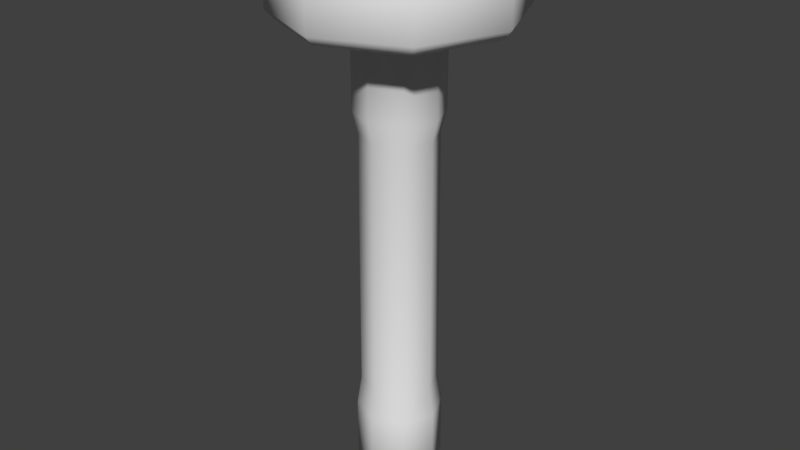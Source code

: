 # Source: flashlight_model.blend  (saved by Blender 2.79.0; exported with 4.5.12 LTS)
import bpy
from mathutils import Matrix  # noqa: F401  (used for matrix-valued properties, if any)

bpy.ops.wm.read_factory_settings(use_empty=True)
scene = bpy.context.scene
scene.name = 'Scene'

# ---- collections
col_collection_1 = bpy.data.collections.new('Collection 1'); scene.collection.children.link(col_collection_1)

# ---- world
world_world = bpy.data.worlds.new('World'); scene.world = world_world
world_world.color = (0.05088, 0.05088, 0.05088)
world_world.use_sun_shadow = False
world_world.sun_shadow_jitter_overblur = 0.0
world_world.cycles.sampling_method = 'MANUAL'

# ---- meshes
me_plane = bpy.data.meshes.new('Plane')
me_plane.from_pydata([(4.178e-08, -0.04978, -1.477e-08), (-0.03522, -0.0352, -1.349e-08), (-0.04981, 2.529e-05, -1.345e-08), (-0.03522, 0.03525, -1.949e-08), (4.614e-08, 0.04983, -1.3e-08), (0.03522, 0.03525, -1.949e-08), (0.04981, 2.529e-05, -1.345e-08), (0.03522, -0.03519, -1.349e-08), (4.175e-08, -0.04489, -1.434e-08), (-0.03176, -0.03173, -1.666e-08), (-0.04491, 2.529e-05, -1.345e-08), (-0.03176, 0.03178, -1.979e-08), (4.568e-08, 0.04494, -9.96e-09), (0.03176, 0.03178, -1.979e-08), (0.04491, 2.529e-05, -1.345e-08), (0.03176, -0.03173, -1.666e-08), (4.118e-08, -0.03694, -0.008202), (-0.02614, -0.02611, -0.008202), (-0.03696, 2.529e-05, -0.008202), (-0.02614, 0.02616, -0.008202), (4.441e-08, 0.03699, -0.008202), (0.02614, 0.02616, -0.008202), (0.03696, 2.529e-05, -0.008202), (0.02614, -0.02611, -0.008202), (0.05283, 2.529e-05, -0.03013), (3.864e-08, 2.528e-05, -0.008202), (0.03736, 0.03738, -0.03013), (4.652e-08, 0.05286, -0.03013), (-0.03736, 0.03738, -0.03013), (-0.05283, 2.529e-05, -0.03013), (-0.03736, -0.03733, -0.03013), (4.19e-08, -0.05281, -0.03013), (0.03736, -0.03733, -0.03013), (0.01962, -0.000212, -0.04295), (0.01387, 0.01366, -0.04295), (4.282e-08, 0.01941, -0.04295), (-0.01387, 0.01366, -0.04295), (-0.01962, -0.000212, -0.04295), (-0.01387, -0.01408, -0.04295), (4.11e-08, -0.01983, -0.04295), (0.01387, -0.01408, -0.04295), (0.01962, -0.000212, -0.07342), (0.01387, 0.01366, -0.07342), (4.282e-08, 0.01941, -0.07342), (-0.01387, 0.01366, -0.07342), (-0.01962, -0.000212, -0.07342), (-0.01387, -0.01408, -0.07342), (4.11e-08, -0.01983, -0.07342), (0.01387, -0.01408, -0.07342), (0.01716, -0.000212, -0.08339), (0.01214, 0.01192, -0.08339), (4.243e-08, 0.01695, -0.08339), (-0.01214, 0.01192, -0.08339), (-0.01716, -0.000212, -0.08339), (-0.01214, -0.01235, -0.08339), (4.093e-08, -0.01738, -0.08339), (0.01214, -0.01235, -0.08339), (0.01748, -0.000212, -0.2036), (0.01236, 0.01215, -0.2036), (4.248e-08, 0.01727, -0.2036), (-0.01236, 0.01215, -0.2036), (-0.01748, -0.000212, -0.2036), (-0.01236, -0.01257, -0.2036), (4.096e-08, -0.01769, -0.2036), (0.01236, -0.01257, -0.2036), (0.01956, -0.000212, -0.2171), (0.01383, 0.01362, -0.2171), (4.285e-08, 0.01934, -0.2171), (-0.01383, 0.01362, -0.2171), (-0.01956, -0.000212, -0.2171), (-0.01383, -0.01404, -0.2171), (4.114e-08, -0.01977, -0.2171), (0.01383, -0.01404, -0.2171), (0.01956, -0.000212, -0.2465), (0.01383, 0.01362, -0.2465), (4.285e-08, 0.01934, -0.2465), (-0.01383, 0.01362, -0.2465), (-0.01956, -0.000212, -0.2465), (-0.01383, -0.01404, -0.2465), (4.114e-08, -0.01977, -0.2465), (0.01383, -0.01404, -0.2465), (0.0128, -0.0004021, -0.2525), (0.009054, 0.008651, -0.2525), (4.175e-08, 0.0124, -0.2525), (-0.009054, 0.008651, -0.2525), (-0.0128, -0.0004021, -0.2525), (-0.009054, -0.009456, -0.2525), (4.063e-08, -0.01321, -0.2525), (0.009054, -0.009456, -0.2525), (3.906e-08, -0.0004021, -0.2525), (-0.03457, -0.03462, -0.03447), (4.178e-08, -0.04894, -0.03447), (-0.03457, 0.03452, -0.03447), (-0.04889, -5.157e-05, -0.03447), (0.03457, 0.03452, -0.03447), (4.605e-08, 0.04884, -0.03447), (0.03457, -0.03462, -0.03447), (0.04889, -5.157e-05, -0.03447), (-0.01541, -0.01559, -0.04088), (-0.01541, 0.01524, -0.04088), (0.01541, 0.01524, -0.04088), (0.01541, -0.01559, -0.04088), (4.094e-08, -0.02197, -0.04088), (-0.0218, -0.0001728, -0.04088), (4.284e-08, 0.02162, -0.04088), (0.0218, -0.0001728, -0.04088), (-0.03736, -0.03733, -0.003433), (-0.05283, 2.529e-05, -0.003433), (-0.03736, 0.03738, -0.003433), (4.652e-08, 0.05286, -0.003433), (0.03736, 0.03738, -0.003433), (0.05283, 2.529e-05, -0.003433), (0.03736, -0.03733, -0.003433), (4.19e-08, -0.05281, -0.003433)], [], [(7, 6, 14, 15), (5, 4, 12, 13), (3, 2, 10, 11), (1, 0, 8, 9), (0, 7, 15, 8), (6, 5, 13, 14), (4, 3, 11, 12), (2, 1, 9, 10), (11, 10, 18, 19), (9, 8, 16, 17), (8, 15, 23, 16), (14, 13, 21, 22), (12, 11, 19, 20), (10, 9, 17, 18), (15, 14, 22, 23), (13, 12, 20, 21), (23, 22, 25), (21, 20, 25), (19, 18, 25), (17, 16, 25), (16, 23, 25), (22, 21, 25), (20, 19, 25), (18, 17, 25), (111, 112, 32, 24), (109, 110, 26, 27), (107, 108, 28, 29), (113, 106, 30, 31), (112, 113, 31, 32), (110, 111, 24, 26), (108, 109, 27, 28), (106, 107, 29, 30), (102, 98, 38, 39), (103, 99, 36, 37), (104, 100, 34, 35), (105, 101, 40, 33), (98, 103, 37, 38), (99, 104, 35, 36), (100, 105, 33, 34), (101, 102, 39, 40), (33, 40, 48, 41), (38, 37, 45, 46), (36, 35, 43, 44), (34, 33, 41, 42), (40, 39, 47, 48), (39, 38, 46, 47), (37, 36, 44, 45), (35, 34, 42, 43), (47, 46, 54, 55), (45, 44, 52, 53), (43, 42, 50, 51), (41, 48, 56, 49), (46, 45, 53, 54), (44, 43, 51, 52), (42, 41, 49, 50), (48, 47, 55, 56), (50, 49, 57, 58), (56, 55, 63, 64), (55, 54, 62, 63), (53, 52, 60, 61), (51, 50, 58, 59), (49, 56, 64, 57), (54, 53, 61, 62), (52, 51, 59, 60), (62, 61, 69, 70), (60, 59, 67, 68), (58, 57, 65, 66), (64, 63, 71, 72), (63, 62, 70, 71), (61, 60, 68, 69), (59, 58, 66, 67), (57, 64, 72, 65), (67, 66, 74, 75), (65, 72, 80, 73), (70, 69, 77, 78), (68, 67, 75, 76), (66, 65, 73, 74), (72, 71, 79, 80), (71, 70, 78, 79), (69, 68, 76, 77), (78, 86, 87, 79), (76, 84, 85, 77), (74, 82, 83, 75), (80, 88, 81, 73), (77, 85, 86, 78), (75, 83, 84, 76), (73, 81, 82, 74), (79, 87, 88, 80), (86, 89, 87), (84, 89, 85), (82, 89, 83), (88, 89, 81), (85, 89, 86), (83, 89, 84), (81, 89, 82), (87, 89, 88), (32, 31, 91, 96), (26, 24, 97, 94), (28, 27, 95, 92), (30, 29, 93, 90), (24, 32, 96, 97), (27, 26, 94, 95), (29, 28, 92, 93), (31, 30, 90, 91), (96, 91, 102, 101), (94, 97, 105, 100), (92, 95, 104, 99), (90, 93, 103, 98), (97, 96, 101, 105), (95, 94, 100, 104), (93, 92, 99, 103), (91, 90, 98, 102), (1, 2, 107, 106), (3, 4, 109, 108), (5, 6, 111, 110), (7, 0, 113, 112), (0, 1, 106, 113), (2, 3, 108, 107), (4, 5, 110, 109), (6, 7, 112, 111)])
me_plane.polygons.foreach_set('use_smooth', [True] * 120)
me_plane.use_remesh_preserve_volume = False
me_plane.use_remesh_preserve_attributes = False
me_plane.use_mirror_vertex_groups = False
me_plane.update()

# ---- objects
ob_flashlight_mesh = bpy.data.objects.new('flashlight mesh', me_plane)

# ---- transforms, parenting, visibility, modifiers, constraints
ob_flashlight_mesh.location = (0.0, 0.0, 0.0)
ob_flashlight_mesh.lineart.crease_threshold = 0.0

# ---- collection membership
col_collection_1.objects.link(ob_flashlight_mesh)

# ---- scene / render settings (as saved in the file)
scene.frame_start = 1; scene.frame_end = 250; scene.frame_set(1)
scene.render.engine = 'BLENDER_EEVEE_NEXT'
scene.render.resolution_percentage = 50
scene.render.dither_intensity = 0.0
scene.cycles.use_denoising = False
scene.cycles.samples = 128
scene.cycles.sampling_pattern = 'TABULATED_SOBOL'
scene.cycles.use_adaptive_sampling = False
scene.cycles.use_light_tree = False
scene.cycles.blur_glossy = 0.0
scene.cycles.sample_clamp_indirect = 0.0
scene.view_settings.view_transform = 'Standard'
bpy.context.view_layer.update()

# ---- added for rendering (the .blend has no active camera and no usable light): camera, sun
cam_auto = bpy.data.cameras.new('AutoCamera')
cam_auto.lens = 50.0
cam_auto.sensor_width = 36.0
cam_auto.clip_end = 1000.0
ob_auto_camera = bpy.data.objects.new('AutoCamera', cam_auto)
scene.collection.objects.link(ob_auto_camera)
ob_auto_camera.location = (0.271503, -0.325778, 0.0909276)
ob_auto_camera.rotation_euler = (1.09748, -7.21219e-08, 0.694738)
scene.camera = ob_auto_camera
light_auto_sun = bpy.data.lights.new('AutoSun', 'SUN')
light_auto_sun.energy = 3.0
light_auto_sun.angle = 0.0523599
ob_auto_sun = bpy.data.objects.new('AutoSun', light_auto_sun)
scene.collection.objects.link(ob_auto_sun)
ob_auto_sun.rotation_euler = (0.872665, 0.174533, 0.523599)
bpy.context.view_layer.update()
